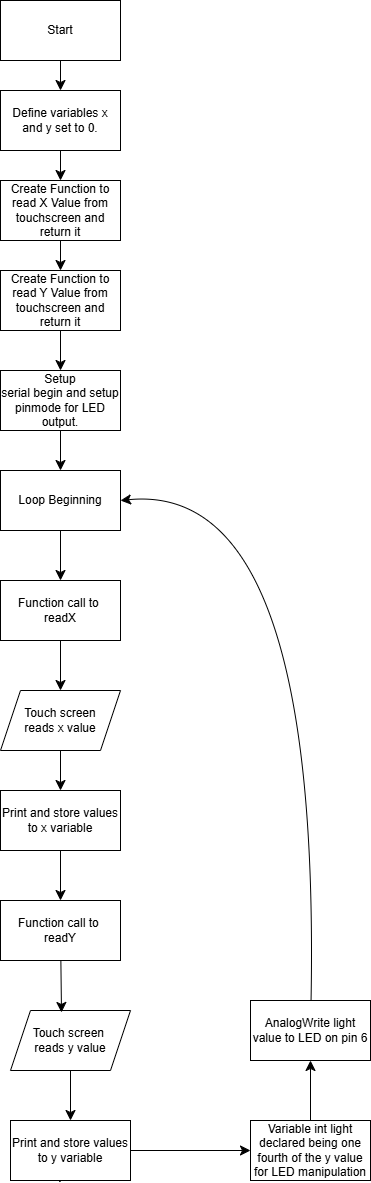

The diagram above was exported from draw.io. Its source (the exported page's mxGraphModel, read from the mxfile embedded in the PNG):
<mxGraphModel dx="691" dy="794" grid="1" gridSize="10" guides="1" tooltips="1" connect="1" arrows="1" fold="1" page="1" pageScale="1" pageWidth="850" pageHeight="1100" math="0" shadow="0">
  <root>
    <mxCell id="0" />
    <mxCell id="1" parent="0" />
    <mxCell id="Erbigv-6X08pnNYn_poJ-3" edge="1" parent="1" source="Erbigv-6X08pnNYn_poJ-1" style="edgeStyle=none;curved=1;rounded=0;orthogonalLoop=1;jettySize=auto;html=1;fontSize=12;startSize=8;endSize=8;" target="Erbigv-6X08pnNYn_poJ-2" value="">
      <mxGeometry relative="1" as="geometry" />
    </mxCell>
    <mxCell id="Erbigv-6X08pnNYn_poJ-1" parent="1" style="rounded=0;whiteSpace=wrap;html=1;" value="Start" vertex="1">
      <mxGeometry height="60" width="120" x="280" as="geometry" />
    </mxCell>
    <mxCell id="Erbigv-6X08pnNYn_poJ-5" edge="1" parent="1" source="Erbigv-6X08pnNYn_poJ-2" style="edgeStyle=none;curved=1;rounded=0;orthogonalLoop=1;jettySize=auto;html=1;fontSize=12;startSize=8;endSize=8;" target="Erbigv-6X08pnNYn_poJ-4" value="">
      <mxGeometry relative="1" as="geometry" />
    </mxCell>
    <mxCell id="Erbigv-6X08pnNYn_poJ-2" parent="1" style="rounded=0;whiteSpace=wrap;html=1;" value="Define variables x and y set to 0." vertex="1">
      <mxGeometry height="60" width="120" x="280" y="90" as="geometry" />
    </mxCell>
    <mxCell id="Erbigv-6X08pnNYn_poJ-7" edge="1" parent="1" source="Erbigv-6X08pnNYn_poJ-4" style="edgeStyle=none;curved=1;rounded=0;orthogonalLoop=1;jettySize=auto;html=1;fontSize=12;startSize=8;endSize=8;" target="Erbigv-6X08pnNYn_poJ-6" value="">
      <mxGeometry relative="1" as="geometry" />
    </mxCell>
    <mxCell id="Erbigv-6X08pnNYn_poJ-4" parent="1" style="rounded=0;whiteSpace=wrap;html=1;" value="Create Function to read X Value from touchscreen and return it" vertex="1">
      <mxGeometry height="60" width="120" x="280" y="180" as="geometry" />
    </mxCell>
    <mxCell id="Erbigv-6X08pnNYn_poJ-9" edge="1" parent="1" source="Erbigv-6X08pnNYn_poJ-6" style="edgeStyle=none;curved=1;rounded=0;orthogonalLoop=1;jettySize=auto;html=1;fontSize=12;startSize=8;endSize=8;" target="Erbigv-6X08pnNYn_poJ-8" value="">
      <mxGeometry relative="1" as="geometry" />
    </mxCell>
    <mxCell id="Erbigv-6X08pnNYn_poJ-6" parent="1" style="rounded=0;whiteSpace=wrap;html=1;" value="Create Function to read Y Value from touchscreen and return it" vertex="1">
      <mxGeometry height="60" width="120" x="280" y="270" as="geometry" />
    </mxCell>
    <mxCell id="Erbigv-6X08pnNYn_poJ-11" edge="1" parent="1" source="Erbigv-6X08pnNYn_poJ-8" style="edgeStyle=none;curved=1;rounded=0;orthogonalLoop=1;jettySize=auto;html=1;fontSize=12;startSize=8;endSize=8;" target="Erbigv-6X08pnNYn_poJ-10" value="">
      <mxGeometry relative="1" as="geometry" />
    </mxCell>
    <mxCell id="Erbigv-6X08pnNYn_poJ-8" parent="1" style="whiteSpace=wrap;html=1;rounded=0;" value="Setup&lt;div&gt;serial begin and setup pinmode for LED output.&lt;/div&gt;" vertex="1">
      <mxGeometry height="60" width="120" x="280" y="370" as="geometry" />
    </mxCell>
    <mxCell id="Erbigv-6X08pnNYn_poJ-13" edge="1" parent="1" source="Erbigv-6X08pnNYn_poJ-10" style="edgeStyle=none;curved=1;rounded=0;orthogonalLoop=1;jettySize=auto;html=1;fontSize=12;startSize=8;endSize=8;" target="Erbigv-6X08pnNYn_poJ-12" value="">
      <mxGeometry relative="1" as="geometry" />
    </mxCell>
    <mxCell id="Erbigv-6X08pnNYn_poJ-10" parent="1" style="whiteSpace=wrap;html=1;rounded=0;" value="Loop Beginning" vertex="1">
      <mxGeometry height="60" width="120" x="280" y="470" as="geometry" />
    </mxCell>
    <mxCell id="Erbigv-6X08pnNYn_poJ-23" edge="1" parent="1" source="Erbigv-6X08pnNYn_poJ-12" style="edgeStyle=none;curved=1;rounded=0;orthogonalLoop=1;jettySize=auto;html=1;exitX=0.5;exitY=1;exitDx=0;exitDy=0;entryX=0.5;entryY=0;entryDx=0;entryDy=0;fontSize=12;startSize=8;endSize=8;" target="Erbigv-6X08pnNYn_poJ-22">
      <mxGeometry relative="1" as="geometry" />
    </mxCell>
    <mxCell id="Erbigv-6X08pnNYn_poJ-12" parent="1" style="whiteSpace=wrap;html=1;rounded=0;" value="Function call to&amp;nbsp;&lt;div&gt;readX&lt;/div&gt;" vertex="1">
      <mxGeometry height="60" width="120" x="280" y="580" as="geometry" />
    </mxCell>
    <mxCell id="Erbigv-6X08pnNYn_poJ-19" edge="1" parent="1" source="Erbigv-6X08pnNYn_poJ-14" style="edgeStyle=none;curved=1;rounded=0;orthogonalLoop=1;jettySize=auto;html=1;entryX=0.5;entryY=0;entryDx=0;entryDy=0;fontSize=12;startSize=8;endSize=8;" target="Erbigv-6X08pnNYn_poJ-17">
      <mxGeometry relative="1" as="geometry" />
    </mxCell>
    <mxCell id="Erbigv-6X08pnNYn_poJ-14" parent="1" style="whiteSpace=wrap;html=1;rounded=0;" value="Print and store values to x variable" vertex="1">
      <mxGeometry height="60" width="120" x="280" y="790" as="geometry" />
    </mxCell>
    <mxCell id="Erbigv-6X08pnNYn_poJ-17" parent="1" style="whiteSpace=wrap;html=1;rounded=0;" value="Function call to&amp;nbsp;&lt;div&gt;readY&lt;/div&gt;" vertex="1">
      <mxGeometry height="60" width="120" x="280" y="900" as="geometry" />
    </mxCell>
    <mxCell id="Erbigv-6X08pnNYn_poJ-21" edge="1" parent="1" source="Erbigv-6X08pnNYn_poJ-18" style="edgeStyle=none;curved=1;rounded=0;orthogonalLoop=1;jettySize=auto;html=1;fontSize=12;startSize=8;endSize=8;" value="">
      <mxGeometry relative="1" as="geometry">
        <mxPoint x="340" y="1170" as="targetPoint" />
      </mxGeometry>
    </mxCell>
    <mxCell id="Erbigv-6X08pnNYn_poJ-29" edge="1" parent="1" source="Erbigv-6X08pnNYn_poJ-18" style="edgeStyle=none;curved=1;rounded=0;orthogonalLoop=1;jettySize=auto;html=1;fontSize=12;startSize=8;endSize=8;" target="Erbigv-6X08pnNYn_poJ-28" value="">
      <mxGeometry relative="1" as="geometry" />
    </mxCell>
    <mxCell id="Erbigv-6X08pnNYn_poJ-18" parent="1" style="whiteSpace=wrap;html=1;rounded=0;" value="Print and store values to y variable" vertex="1">
      <mxGeometry height="60" width="120" x="290" y="1120" as="geometry" />
    </mxCell>
    <mxCell id="Erbigv-6X08pnNYn_poJ-24" edge="1" parent="1" source="Erbigv-6X08pnNYn_poJ-22" style="edgeStyle=none;curved=1;rounded=0;orthogonalLoop=1;jettySize=auto;html=1;entryX=0.5;entryY=0;entryDx=0;entryDy=0;fontSize=12;startSize=8;endSize=8;" target="Erbigv-6X08pnNYn_poJ-14">
      <mxGeometry relative="1" as="geometry" />
    </mxCell>
    <mxCell id="Erbigv-6X08pnNYn_poJ-22" parent="1" style="shape=parallelogram;perimeter=parallelogramPerimeter;whiteSpace=wrap;html=1;fixedSize=1;" value="Touch screen&lt;div&gt;reads x value&lt;/div&gt;" vertex="1">
      <mxGeometry height="60" width="120" x="280" y="690" as="geometry" />
    </mxCell>
    <mxCell id="Erbigv-6X08pnNYn_poJ-26" edge="1" parent="1" source="Erbigv-6X08pnNYn_poJ-25" style="edgeStyle=none;curved=1;rounded=0;orthogonalLoop=1;jettySize=auto;html=1;entryX=0.5;entryY=0;entryDx=0;entryDy=0;fontSize=12;startSize=8;endSize=8;" target="Erbigv-6X08pnNYn_poJ-18">
      <mxGeometry relative="1" as="geometry" />
    </mxCell>
    <mxCell id="Erbigv-6X08pnNYn_poJ-25" parent="1" style="shape=parallelogram;perimeter=parallelogramPerimeter;whiteSpace=wrap;html=1;fixedSize=1;" value="Touch screen&amp;nbsp;&lt;div&gt;reads y value&lt;/div&gt;" vertex="1">
      <mxGeometry height="60" width="120" x="290" y="1010" as="geometry" />
    </mxCell>
    <mxCell id="Erbigv-6X08pnNYn_poJ-27" edge="1" parent="1" source="Erbigv-6X08pnNYn_poJ-17" style="edgeStyle=none;curved=1;rounded=0;orthogonalLoop=1;jettySize=auto;html=1;entryX=0.425;entryY=0.033;entryDx=0;entryDy=0;entryPerimeter=0;fontSize=12;startSize=8;endSize=8;" target="Erbigv-6X08pnNYn_poJ-25">
      <mxGeometry relative="1" as="geometry" />
    </mxCell>
    <mxCell id="Erbigv-6X08pnNYn_poJ-31" edge="1" parent="1" source="Erbigv-6X08pnNYn_poJ-28" style="edgeStyle=none;curved=1;rounded=0;orthogonalLoop=1;jettySize=auto;html=1;fontSize=12;startSize=8;endSize=8;" target="Erbigv-6X08pnNYn_poJ-30" value="">
      <mxGeometry relative="1" as="geometry" />
    </mxCell>
    <mxCell id="Erbigv-6X08pnNYn_poJ-28" parent="1" style="whiteSpace=wrap;html=1;rounded=0;" value="Variable int light declared being one fourth of the y value for LED manipulation" vertex="1">
      <mxGeometry height="60" width="120" x="530" y="1120" as="geometry" />
    </mxCell>
    <mxCell id="Erbigv-6X08pnNYn_poJ-32" edge="1" parent="1" source="Erbigv-6X08pnNYn_poJ-30" style="edgeStyle=none;curved=1;rounded=0;orthogonalLoop=1;jettySize=auto;html=1;entryX=1;entryY=0.5;entryDx=0;entryDy=0;fontSize=12;startSize=8;endSize=8;" target="Erbigv-6X08pnNYn_poJ-10">
      <mxGeometry relative="1" as="geometry">
        <Array as="points">
          <mxPoint x="600" y="480" />
        </Array>
      </mxGeometry>
    </mxCell>
    <mxCell id="Erbigv-6X08pnNYn_poJ-30" parent="1" style="whiteSpace=wrap;html=1;rounded=0;" value="AnalogWrite light value to LED on pin 6" vertex="1">
      <mxGeometry height="60" width="120" x="530" y="1000" as="geometry" />
    </mxCell>
  </root>
</mxGraphModel>